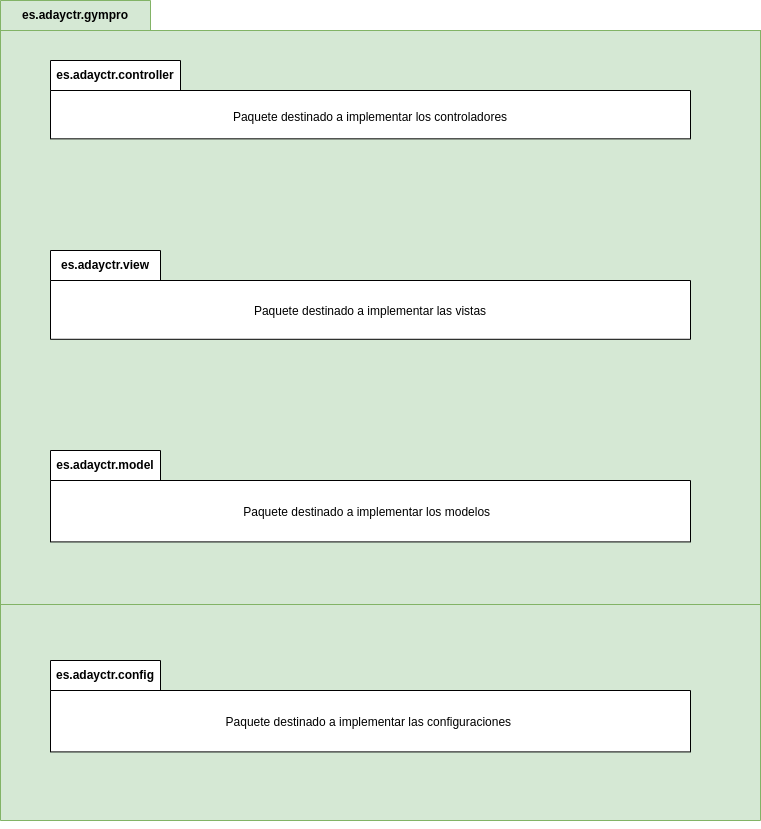

The diagram above was exported from draw.io. Its source (the exported page's mxGraphModel, read from the mxfile embedded in the PNG):
<mxGraphModel dx="2206" dy="795" grid="1" gridSize="10" guides="1" tooltips="1" connect="1" arrows="1" fold="1" page="1" pageScale="1" pageWidth="827" pageHeight="1169" math="0" shadow="0">
  <root>
    <mxCell id="0" />
    <mxCell id="1" parent="0" />
    <mxCell id="_SD0UhkjWeOvUMDijoBz-1" value="es.adayctr.gympro" style="shape=folder;fontStyle=1;tabWidth=150;tabHeight=30;tabPosition=left;html=1;boundedLbl=1;labelInHeader=1;container=1;collapsible=0;whiteSpace=wrap;fillColor=#d5e8d4;strokeColor=#82b366;" vertex="1" parent="1">
      <mxGeometry x="-10" width="760" height="820" as="geometry" />
    </mxCell>
    <mxCell id="_SD0UhkjWeOvUMDijoBz-2" value="" style="html=1;strokeColor=#82b366;resizeWidth=1;resizeHeight=1;fillColor=#d5e8d4;part=1;connectable=0;allowArrows=0;deletable=0;whiteSpace=wrap;" vertex="1" parent="_SD0UhkjWeOvUMDijoBz-1">
      <mxGeometry width="760" height="574" relative="1" as="geometry">
        <mxPoint y="30" as="offset" />
      </mxGeometry>
    </mxCell>
    <mxCell id="_SD0UhkjWeOvUMDijoBz-3" value="es.adayctr.controller" style="shape=folder;fontStyle=1;tabWidth=130;tabHeight=30;tabPosition=left;html=1;boundedLbl=1;labelInHeader=1;container=1;collapsible=0;whiteSpace=wrap;" vertex="1" parent="_SD0UhkjWeOvUMDijoBz-1">
      <mxGeometry x="50" y="59.99929936305732" width="640" height="78.34394904458598" as="geometry" />
    </mxCell>
    <mxCell id="_SD0UhkjWeOvUMDijoBz-4" value="Paquete destinado a implementar los controladores" style="html=1;strokeColor=none;resizeWidth=1;resizeHeight=1;fillColor=none;part=1;connectable=0;allowArrows=0;deletable=0;whiteSpace=wrap;" vertex="1" parent="_SD0UhkjWeOvUMDijoBz-3">
      <mxGeometry width="640" height="54.84076433121019" relative="1" as="geometry">
        <mxPoint y="30" as="offset" />
      </mxGeometry>
    </mxCell>
    <mxCell id="_SD0UhkjWeOvUMDijoBz-5" value="es.adayctr.view" style="shape=folder;fontStyle=1;tabWidth=110;tabHeight=30;tabPosition=left;html=1;boundedLbl=1;labelInHeader=1;container=1;collapsible=0;whiteSpace=wrap;" vertex="1" parent="_SD0UhkjWeOvUMDijoBz-1">
      <mxGeometry x="50" y="249.99961783439488" width="640" height="88.78980891719745" as="geometry" />
    </mxCell>
    <mxCell id="_SD0UhkjWeOvUMDijoBz-6" value="Paquete destinado a implementar las vistas" style="html=1;strokeColor=none;resizeWidth=1;resizeHeight=1;fillColor=none;part=1;connectable=0;allowArrows=0;deletable=0;whiteSpace=wrap;" vertex="1" parent="_SD0UhkjWeOvUMDijoBz-5">
      <mxGeometry width="640" height="62.152866242038215" relative="1" as="geometry">
        <mxPoint y="30" as="offset" />
      </mxGeometry>
    </mxCell>
    <mxCell id="_SD0UhkjWeOvUMDijoBz-7" value="es.adayctr.model" style="shape=folder;fontStyle=1;tabWidth=110;tabHeight=30;tabPosition=left;html=1;boundedLbl=1;labelInHeader=1;container=1;collapsible=0;whiteSpace=wrap;" vertex="1" parent="_SD0UhkjWeOvUMDijoBz-1">
      <mxGeometry x="50" y="449.9972611464968" width="640" height="91.4012738853503" as="geometry" />
    </mxCell>
    <mxCell id="_SD0UhkjWeOvUMDijoBz-8" value="Paquete destinado a implementar los modelos&amp;nbsp;&amp;nbsp;" style="html=1;strokeColor=none;resizeWidth=1;resizeHeight=1;fillColor=none;part=1;connectable=0;allowArrows=0;deletable=0;whiteSpace=wrap;" vertex="1" parent="_SD0UhkjWeOvUMDijoBz-7">
      <mxGeometry width="640" height="63.98089171974522" relative="1" as="geometry">
        <mxPoint y="30" as="offset" />
      </mxGeometry>
    </mxCell>
    <mxCell id="_SD0UhkjWeOvUMDijoBz-9" value="es.adayctr.config" style="shape=folder;fontStyle=1;tabWidth=110;tabHeight=30;tabPosition=left;html=1;boundedLbl=1;labelInHeader=1;container=1;collapsible=0;whiteSpace=wrap;" vertex="1" parent="_SD0UhkjWeOvUMDijoBz-1">
      <mxGeometry x="50" y="659.9972611464968" width="640" height="91.4012738853503" as="geometry" />
    </mxCell>
    <mxCell id="_SD0UhkjWeOvUMDijoBz-10" value="Paquete destinado a implementar las configuraciones&amp;nbsp;" style="html=1;strokeColor=none;resizeWidth=1;resizeHeight=1;fillColor=none;part=1;connectable=0;allowArrows=0;deletable=0;whiteSpace=wrap;" vertex="1" parent="_SD0UhkjWeOvUMDijoBz-9">
      <mxGeometry width="640" height="63.98089171974522" relative="1" as="geometry">
        <mxPoint y="30" as="offset" />
      </mxGeometry>
    </mxCell>
    <mxCell id="_SD0UhkjWeOvUMDijoBz-11" style="edgeStyle=orthogonalEdgeStyle;rounded=0;orthogonalLoop=1;jettySize=auto;html=1;exitX=0.5;exitY=1;exitDx=0;exitDy=0;exitPerimeter=0;" edge="1" parent="1" source="_SD0UhkjWeOvUMDijoBz-1" target="_SD0UhkjWeOvUMDijoBz-1">
      <mxGeometry relative="1" as="geometry" />
    </mxCell>
  </root>
</mxGraphModel>